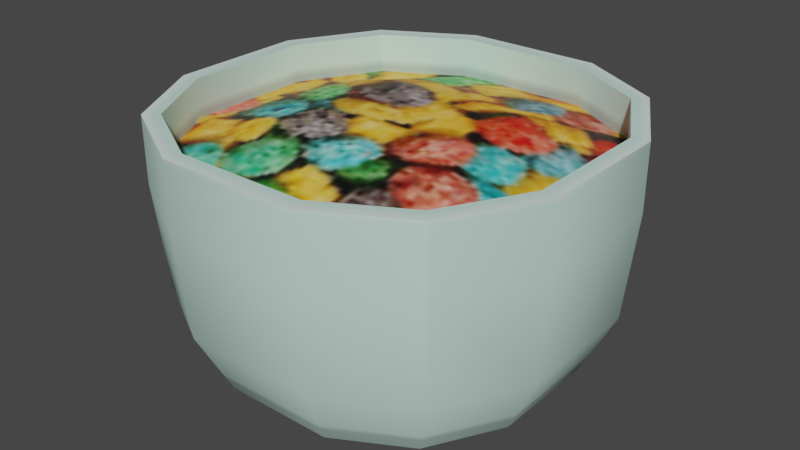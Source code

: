 # Source: CerealBowl.blend  (saved by Blender 3.4.6; exported with 4.5.12 LTS)
import bpy
from mathutils import Matrix  # noqa: F401  (used for matrix-valued properties, if any)

bpy.ops.wm.read_factory_settings(use_empty=True)
scene = bpy.context.scene
scene.name = 'Scene'

# ---- collections
col_collection = bpy.data.collections.new('Collection'); scene.collection.children.link(col_collection)
col_export = bpy.data.collections.new('Export'); scene.collection.children.link(col_export)

# ---- images (referenced by path relative to the original .blend; pixels are not part of the script)
import os
ASSET_DIR = os.environ.get("B2B_ASSET_DIR", "")  # directory of the original .blend (textures are referenced by path, not embedded)
HERE = os.path.dirname(os.path.abspath(__file__))  # packed textures are extracted next to this script under _unpacked/

def load_image(name, relpath, width, height, colorspace="sRGB"):
    """Load a texture the original file referenced (path relative to the .blend, or extracted next to this script)."""
    p = next((c for c in (os.path.join(HERE, relpath), os.path.join(ASSET_DIR, relpath)) if relpath and os.path.exists(c)), "")
    if p:
        img = bpy.data.images.load(p, check_existing=True)
        img.name = name
    else:  # same state as the original file: an image datablock whose file is absent (Cycles renders it pink)
        img = bpy.data.images.new(name, width, height)
        img.source = "FILE"
        img.filepath = "//" + (relpath or name)
    img.colorspace_settings.name = colorspace
    return img
img_drycerealsprite = load_image('DryCerealSprite', '_unpacked/DryCerealSprite.09aba562.png', 128, 128, 'sRGB')

# ---- materials (node trees are filled in below, after node groups)
mat_material = bpy.data.materials.new('Material')
mat_material.alpha_threshold = 0.0
mat_material.use_transparent_shadow = False
mat_material.roughness = 0.5
mat_material.line_color = (0.0, 0.0, 0.0, 1.0)

# ---- node groups
ng_auto_smooth = bpy.data.node_groups.new('Auto Smooth', 'GeometryNodeTree')
_s = ng_auto_smooth.interface.new_socket(name='Geometry', in_out='OUTPUT', socket_type='NodeSocketGeometry')
_s = ng_auto_smooth.interface.new_socket(name='Geometry', in_out='INPUT', socket_type='NodeSocketGeometry')
_s = ng_auto_smooth.interface.new_socket(name='Angle', in_out='INPUT', socket_type='NodeSocketFloat')
_s.subtype = 'ANGLE'
_s.min_value = 0.0
_s.max_value = 3.142
ng_auto_smooth.is_modifier = True
_N = ng_auto_smooth.nodes; _L = ng_auto_smooth.links
n0 = _N.new('NodeGroupOutput'); n0.name = 'Group Output'; n0.location = (480, -100)
n1 = _N.new('NodeGroupInput'); n1.name = 'Group Input'; n1.location = (-420, -300)
n2 = _N.new('NodeGroupInput'); n2.name = 'Group Input.001'; n2.location = (-60, -100)
n3 = _N.new('GeometryNodeSetShadeSmooth'); n3.name = 'Set Shade Smooth'; n3.location = (120, -100)
n3.domain = 'EDGE'
n4 = _N.new('GeometryNodeSetShadeSmooth'); n4.name = 'Set Shade Smooth.001'; n4.location = (300, -100)
n5 = _N.new('GeometryNodeInputMeshEdgeAngle'); n5.name = 'Edge Angle'; n5.location = (-420, -220)
n6 = _N.new('GeometryNodeInputEdgeSmooth'); n6.name = 'Is Edge Smooth'; n6.location = (-60, -160)
n7 = _N.new('GeometryNodeInputShadeSmooth'); n7.name = 'Is Face Smooth'; n7.location = (-240, -340)
n8 = _N.new('FunctionNodeBooleanMath'); n8.name = 'Boolean Math'; n8.location = (-60, -220)
n9 = _N.new('FunctionNodeCompare'); n9.name = 'Compare'; n9.location = (-240, -180)
n9.operation = 'LESS_EQUAL'
_L.new(n5.outputs[0], n9.inputs[0])
_L.new(n4.outputs[0], n0.inputs[0])
_L.new(n1.outputs[1], n9.inputs[1])
_L.new(n9.outputs[0], n8.inputs[0])
_L.new(n7.outputs[0], n8.inputs[1])
_L.new(n2.outputs[0], n3.inputs[0])
_L.new(n6.outputs[0], n3.inputs[1])
_L.new(n3.outputs[0], n4.inputs[0])
_L.new(n8.outputs[0], n3.inputs[2])
n0.is_active_output = True

# ---- material node trees
mat_material.use_nodes = True; mat_material.node_tree.nodes.clear()
_N = mat_material.node_tree.nodes; _L = mat_material.node_tree.links
n0 = _N.new('ShaderNodeOutputMaterial'); n0.name = 'Material Output'; n0.location = (300, 300)
n1 = _N.new('ShaderNodeBsdfPrincipled'); n1.name = 'Principled BSDF'; n1.location = (10, 300)
n1.distribution = 'GGX'
n1.subsurface_method = 'RANDOM_WALK_SKIN'
n1.inputs[3].default_value = 1.45
n1.inputs[27].default_value = (0.0, 0.0, 0.0, 1.0)
n1.inputs[28].default_value = 1.0
n2 = _N.new('ShaderNodeTexImage'); n2.name = 'Image Texture'; n2.location = (-280, 280)
n2.image = img_drycerealsprite
_L.new(n1.outputs[0], n0.inputs[0])
_L.new(n2.outputs[0], n1.inputs[0])
n0.is_active_output = True

# ---- world
world_world = bpy.data.worlds.new('World'); scene.world = world_world
world_world.use_nodes = True; world_world.node_tree.nodes.clear()
_N = world_world.node_tree.nodes; _L = world_world.node_tree.links
n0 = _N.new('ShaderNodeOutputWorld'); n0.name = 'World Output'; n0.location = (300, 300)
n1 = _N.new('ShaderNodeBackground'); n1.name = 'Background'; n1.location = (10, 300)
n1.inputs[0].default_value = (0.05088, 0.05088, 0.05088, 1.0)
_L.new(n1.outputs[0], n0.inputs[0])
n0.is_active_output = True
world_world.color = (0.05088, 0.05088, 0.05088)
world_world.use_sun_shadow = False
world_world.sun_shadow_jitter_overblur = 0.0

# ---- meshes
me_cube = bpy.data.meshes.new('Cube')
me_cube.from_pydata([(0.9238, 0.9238, 0.4817), (0.8, 0.8, -1.0), (0.9238, -0.9238, 0.4817), (0.8, -0.8, -1.0), (-0.9238, 0.9238, 0.4817), (-0.8, 0.8, -1.0), (-0.9238, -0.9238, 0.4817), (-0.8, -0.8, -1.0), (-1.05, 0.35, -1.0), (-1.05, -0.35, -1.0), (1.207, 0.4159, 0.4817), (1.207, -0.4159, 0.4817), (-1.207, -0.4159, 0.4817), (-1.207, 0.4159, 0.4817), (1.05, -0.35, -1.0), (1.05, 0.35, -1.0), (0.35, 1.05, -1.0), (-0.35, 1.05, -1.0), (0.4159, -1.207, 0.4817), (-0.4159, -1.207, 0.4817), (-0.35, -1.05, -1.0), (0.35, -1.05, -1.0), (-0.4159, 1.207, 0.4817), (0.4159, 1.207, 0.4817), (0.35, 0.35, -1.0), (-0.35, 0.35, -1.0), (0.35, -0.35, -1.0), (-0.35, -0.35, -1.0), (1.0, 1.0, 0.06684), (0.95, 0.95, -0.5998), (-0.95, -0.95, -0.5998), (-1.0, -1.0, 0.06684), (1.0, -1.0, 0.06684), (0.95, -0.95, -0.5998), (-1.0, 1.0, 0.06684), (-0.95, 0.95, -0.5998), (1.312, 0.4375, 0.06684), (1.247, 0.4156, -0.5998), (1.312, -0.4375, 0.06684), (1.247, -0.4156, -0.5998), (-1.312, -0.4375, 0.06684), (-1.247, -0.4156, -0.5998), (-1.312, 0.4375, 0.06684), (-1.247, 0.4156, -0.5998), (-0.4375, 1.312, 0.06684), (-0.4156, 1.247, -0.5998), (0.4375, 1.312, 0.06684), (0.4156, 1.247, -0.5998), (0.4375, -1.312, 0.06684), (0.4156, -1.247, -0.5998), (-0.4375, -1.312, 0.06684), (-0.4156, -1.247, -0.5998), (-0.4375, -1.312, 0.4817), (-1.0, -1.0, 0.4817), (1.312, -0.4375, 0.4817), (1.0, -1.0, 0.4817), (-1.312, 0.4375, 0.4817), (-1.0, 1.0, 0.4817), (0.4375, 1.312, 0.4817), (1.0, 1.0, 0.4817), (1.312, 0.4375, 0.4817), (-1.312, -0.4375, 0.4817), (0.4375, -1.312, 0.4817), (-0.4375, 1.312, 0.4817), (0.5, 0.5, 0.3823), (1.207, 0.4159, 0.2317), (0.5, -0.5, 0.3823), (1.207, -0.4159, 0.2317), (-1.207, 0.4159, 0.2317), (-0.5, 0.5, 0.3823), (-1.207, -0.4159, 0.2317), (-0.5, -0.5, 0.3823), (0.4159, 1.207, 0.2317), (-0.4159, 1.207, 0.2317), (0.4159, -1.207, 0.2317), (-0.4159, -1.207, 0.2317), (-0.9238, -0.9238, 0.2317), (0.9238, -0.9238, 0.2317), (-0.9238, 0.9238, 0.2317), (0.9238, 0.9238, 0.2317)], [], [(23, 22, 73, 72), (50, 52, 53, 31), (42, 56, 57, 34), (26, 14, 3, 21), (38, 54, 55, 32), (46, 58, 59, 28), (28, 59, 60, 36), (36, 60, 54, 38), (16, 1, 15, 24), (24, 15, 14, 26), (31, 53, 61, 40), (40, 61, 56, 42), (10, 0, 79, 65), (13, 12, 70, 68), (6, 19, 75, 76), (22, 4, 78, 73), (0, 23, 72, 79), (12, 6, 76, 70), (8, 25, 27, 9), (25, 24, 26, 27), (5, 17, 25, 8), (17, 16, 24, 25), (34, 57, 63, 44), (44, 63, 58, 46), (9, 27, 20, 7), (27, 26, 21, 20), (32, 55, 62, 48), (48, 62, 52, 50), (19, 18, 74, 75), (4, 13, 68, 78), (21, 49, 51, 20), (49, 48, 50, 51), (3, 33, 49, 21), (33, 32, 48, 49), (17, 45, 47, 16), (45, 44, 46, 47), (5, 35, 45, 17), (35, 34, 44, 45), (9, 41, 43, 8), (41, 40, 42, 43), (7, 30, 41, 9), (30, 31, 40, 41), (15, 37, 39, 14), (37, 36, 38, 39), (1, 29, 37, 15), (29, 28, 36, 37), (16, 47, 29, 1), (47, 46, 28, 29), (14, 39, 33, 3), (39, 38, 32, 33), (8, 43, 35, 5), (43, 42, 34, 35), (20, 51, 30, 7), (51, 50, 31, 30), (19, 6, 53, 52), (11, 2, 55, 54), (13, 4, 57, 56), (23, 0, 59, 58), (0, 10, 60, 59), (10, 11, 54, 60), (6, 12, 61, 53), (12, 13, 56, 61), (2, 18, 62, 55), (18, 19, 52, 62), (4, 22, 63, 57), (22, 23, 58, 63), (71, 70, 76, 75), (73, 78, 68, 69), (69, 68, 70, 71), (65, 64, 66, 67), (64, 69, 71, 66), (79, 72, 64, 65), (72, 73, 69, 64), (67, 66, 74, 77), (66, 71, 75, 74), (2, 11, 67, 77), (18, 2, 77, 74), (11, 10, 65, 67)])
me_cube.polygons.foreach_set('use_smooth', [True] * 78)
_uv = me_cube.uv_layers.new(name='UVMap')
_uv.uv.foreach_set('vector', [0.7984, 0.879, 0.7977, 0.7426, 0.8371, 0.7449, 0.8378, 0.8777, 0.7049, 0.8788, 0.7829, 0.879, 0.7832, 0.9829, 0.7072, 0.9883, 0.7049, 0.8788, 0.7829, 0.879, 0.7832, 0.9829, 0.7072, 0.9883, 0.2869, 0.8657, 0.2869, 0.9817, 0.2123, 0.9403, 0.1708, 0.8657, 0.7049, 0.8788, 0.7829, 0.879, 0.7832, 0.9829, 0.7072, 0.9883, 0.7049, 0.8788, 0.7829, 0.879, 0.7832, 0.9829, 0.7072, 0.9883, 0.7123, 0.6354, 0.7821, 0.6412, 0.7824, 0.7427, 0.7069, 0.7393, 0.7069, 0.7393, 0.7824, 0.7427, 0.7829, 0.879, 0.7049, 0.8788, 0.5191, 0.8657, 0.4776, 0.9403, 0.403, 0.9817, 0.403, 0.8657, 0.403, 0.8657, 0.403, 0.9817, 0.2869, 0.9817, 0.2869, 0.8657, 0.7123, 0.6354, 0.7821, 0.6412, 0.7824, 0.7427, 0.7069, 0.7393, 0.7069, 0.7393, 0.7824, 0.7427, 0.7829, 0.879, 0.7049, 0.8788, 0.7977, 0.7426, 0.7972, 0.6474, 0.8374, 0.6513, 0.8371, 0.7449, 0.7984, 0.879, 0.7977, 0.7426, 0.8371, 0.7449, 0.8378, 0.8777, 0.7989, 0.9764, 0.7984, 0.879, 0.8378, 0.8777, 0.8374, 0.9725, 0.7977, 0.7426, 0.7972, 0.6474, 0.8374, 0.6513, 0.8371, 0.7449, 0.7989, 0.9764, 0.7984, 0.879, 0.8378, 0.8777, 0.8374, 0.9725, 0.7977, 0.7426, 0.7972, 0.6474, 0.8374, 0.6513, 0.8371, 0.7449, 0.403, 0.6335, 0.403, 0.7496, 0.2869, 0.7496, 0.2869, 0.6335, 0.403, 0.7496, 0.403, 0.8657, 0.2869, 0.8657, 0.2869, 0.7496, 0.4776, 0.6749, 0.5191, 0.7496, 0.403, 0.7496, 0.403, 0.6335, 0.5191, 0.7496, 0.5191, 0.8657, 0.403, 0.8657, 0.403, 0.7496, 0.7123, 0.6354, 0.7821, 0.6412, 0.7824, 0.7427, 0.7069, 0.7393, 0.7069, 0.7393, 0.7824, 0.7427, 0.7829, 0.879, 0.7049, 0.8788, 0.2869, 0.6335, 0.2869, 0.7496, 0.1708, 0.7496, 0.2123, 0.6749, 0.2869, 0.7496, 0.2869, 0.8657, 0.1708, 0.8657, 0.1708, 0.7496, 0.7123, 0.6354, 0.7821, 0.6412, 0.7824, 0.7427, 0.7069, 0.7393, 0.7069, 0.7393, 0.7824, 0.7427, 0.7829, 0.879, 0.7049, 0.8788, 0.7984, 0.879, 0.7977, 0.7426, 0.8371, 0.7449, 0.8378, 0.8777, 0.7989, 0.9764, 0.7984, 0.879, 0.8378, 0.8777, 0.8374, 0.9725, 0.5177, 0.7427, 0.598, 0.7392, 0.5967, 0.874, 0.5191, 0.8657, 0.598, 0.7392, 0.7069, 0.7393, 0.7049, 0.8788, 0.5967, 0.874, 0.5166, 0.6522, 0.598, 0.6366, 0.598, 0.7392, 0.5177, 0.7427, 0.598, 0.6366, 0.7123, 0.6354, 0.7069, 0.7393, 0.598, 0.7392, 0.5177, 0.7427, 0.598, 0.7392, 0.5967, 0.874, 0.5191, 0.8657, 0.598, 0.7392, 0.7069, 0.7393, 0.7049, 0.8788, 0.5967, 0.874, 0.5166, 0.6522, 0.598, 0.6366, 0.598, 0.7392, 0.5177, 0.7427, 0.598, 0.6366, 0.7123, 0.6354, 0.7069, 0.7393, 0.598, 0.7392, 0.5177, 0.7427, 0.598, 0.7392, 0.5967, 0.874, 0.5191, 0.8657, 0.598, 0.7392, 0.7069, 0.7393, 0.7049, 0.8788, 0.5967, 0.874, 0.5166, 0.6522, 0.598, 0.6366, 0.598, 0.7392, 0.5177, 0.7427, 0.598, 0.6366, 0.7123, 0.6354, 0.7069, 0.7393, 0.598, 0.7392, 0.5177, 0.7427, 0.598, 0.7392, 0.5967, 0.874, 0.5191, 0.8657, 0.598, 0.7392, 0.7069, 0.7393, 0.7049, 0.8788, 0.5967, 0.874, 0.5166, 0.6522, 0.598, 0.6366, 0.598, 0.7392, 0.5177, 0.7427, 0.598, 0.6366, 0.7123, 0.6354, 0.7069, 0.7393, 0.598, 0.7392, 0.5191, 0.8657, 0.5967, 0.874, 0.5974, 0.9805, 0.5176, 0.9593, 0.5967, 0.874, 0.7049, 0.8788, 0.7072, 0.9883, 0.5974, 0.9805, 0.5191, 0.8657, 0.5967, 0.874, 0.5974, 0.9805, 0.5176, 0.9593, 0.5967, 0.874, 0.7049, 0.8788, 0.7072, 0.9883, 0.5974, 0.9805, 0.5191, 0.8657, 0.5967, 0.874, 0.5974, 0.9805, 0.5176, 0.9593, 0.5967, 0.874, 0.7049, 0.8788, 0.7072, 0.9883, 0.5974, 0.9805, 0.5191, 0.8657, 0.5967, 0.874, 0.5974, 0.9805, 0.5176, 0.9593, 0.5967, 0.874, 0.7049, 0.8788, 0.7072, 0.9883, 0.5974, 0.9805, 0.7984, 0.879, 0.7989, 0.9764, 0.7832, 0.9829, 0.7829, 0.879, 0.7984, 0.879, 0.7989, 0.9764, 0.7832, 0.9829, 0.7829, 0.879, 0.7984, 0.879, 0.7989, 0.9764, 0.7832, 0.9829, 0.7829, 0.879, 0.7984, 0.879, 0.7989, 0.9764, 0.7832, 0.9829, 0.7829, 0.879, 0.7972, 0.6474, 0.7977, 0.7426, 0.7824, 0.7427, 0.7821, 0.6412, 0.7977, 0.7426, 0.7984, 0.879, 0.7829, 0.879, 0.7824, 0.7427, 0.7972, 0.6474, 0.7977, 0.7426, 0.7824, 0.7427, 0.7821, 0.6412, 0.7977, 0.7426, 0.7984, 0.879, 0.7829, 0.879, 0.7824, 0.7427, 0.7972, 0.6474, 0.7977, 0.7426, 0.7824, 0.7427, 0.7821, 0.6412, 0.7977, 0.7426, 0.7984, 0.879, 0.7829, 0.879, 0.7824, 0.7427, 0.7972, 0.6474, 0.7977, 0.7426, 0.7824, 0.7427, 0.7821, 0.6412, 0.7977, 0.7426, 0.7984, 0.879, 0.7829, 0.879, 0.7824, 0.7427, 0.6291, 0.1954, 0.6089, 0.01832, 0.7354, 0.0892, 0.8061, 0.2159, 0.2035, 0.2156, 0.2745, 0.0888, 0.4015, 0.01799, 0.3809, 0.1953, 0.3809, 0.1953, 0.4015, 0.01799, 0.6089, 0.01832, 0.6291, 0.1954, 0.4007, 0.6206, 0.3806, 0.4435, 0.6287, 0.4436, 0.6082, 0.6209, 0.3806, 0.4435, 0.3809, 0.1953, 0.6291, 0.1954, 0.6287, 0.4436, 0.2742, 0.5497, 0.2035, 0.423, 0.3806, 0.4435, 0.4007, 0.6206, 0.2035, 0.423, 0.2035, 0.2156, 0.3809, 0.1953, 0.3806, 0.4435, 0.6082, 0.6209, 0.6287, 0.4436, 0.8061, 0.4233, 0.7351, 0.5501, 0.6287, 0.4436, 0.6291, 0.1954, 0.8061, 0.2159, 0.8061, 0.4233, 0.7989, 0.9764, 0.7984, 0.879, 0.8378, 0.8777, 0.8374, 0.9725, 0.7977, 0.7426, 0.7972, 0.6474, 0.8374, 0.6513, 0.8371, 0.7449, 0.7984, 0.879, 0.7977, 0.7426, 0.8371, 0.7449, 0.8378, 0.8777])
me_cube.materials.append(mat_material)
me_cube.use_mirror_vertex_groups = False
me_cube.update()

# ---- objects
ob_cube = bpy.data.objects.new('Cube', me_cube)

# ---- transforms, parenting, visibility, modifiers, constraints
ob_cube.location = (0.0, 0.0, 0.1996)
ob_cube.scale = (0.2, 0.2, 0.2)
ob_cube.lock_rotations_4d = False
ob_cube.empty_display_type = 'ARROWS'
ob_cube.lineart.crease_threshold = 0.0
_m = ob_cube.modifiers.new('Auto Smooth', 'NODES')
_m.node_group = ng_auto_smooth
_gi = [s.identifier for s in ng_auto_smooth.interface.items_tree if s.item_type == 'SOCKET' and s.in_out == 'INPUT']
_m[_gi[1]] = 0.5236  # Angle

# ---- collection membership
col_collection.objects.link(ob_cube)

# ---- scene / render settings (as saved in the file)
scene.frame_start = 1; scene.frame_end = 250; scene.frame_set(1)
scene.render.engine = 'BLENDER_EEVEE_NEXT'
scene.cycles.sampling_pattern = 'TABULATED_SOBOL'
scene.cycles.use_light_tree = False
scene.view_settings.view_transform = 'Filmic'
bpy.context.view_layer.update()

# ---- added for rendering (the .blend has no active camera and no usable light): camera, sun
cam_auto = bpy.data.cameras.new('AutoCamera')
cam_auto.lens = 50.0
cam_auto.sensor_width = 36.0
cam_auto.clip_end = 1000.0
ob_auto_camera = bpy.data.objects.new('AutoCamera', cam_auto)
scene.collection.objects.link(ob_auto_camera)
ob_auto_camera.location = (0.739637, -0.887565, 0.739521)
ob_auto_camera.rotation_euler = (1.09748, -7.21219e-08, 0.694738)
scene.camera = ob_auto_camera
light_auto_sun = bpy.data.lights.new('AutoSun', 'SUN')
light_auto_sun.energy = 3.0
light_auto_sun.angle = 0.0523599
ob_auto_sun = bpy.data.objects.new('AutoSun', light_auto_sun)
scene.collection.objects.link(ob_auto_sun)
ob_auto_sun.rotation_euler = (0.872665, 0.174533, 0.523599)
bpy.context.view_layer.update()
